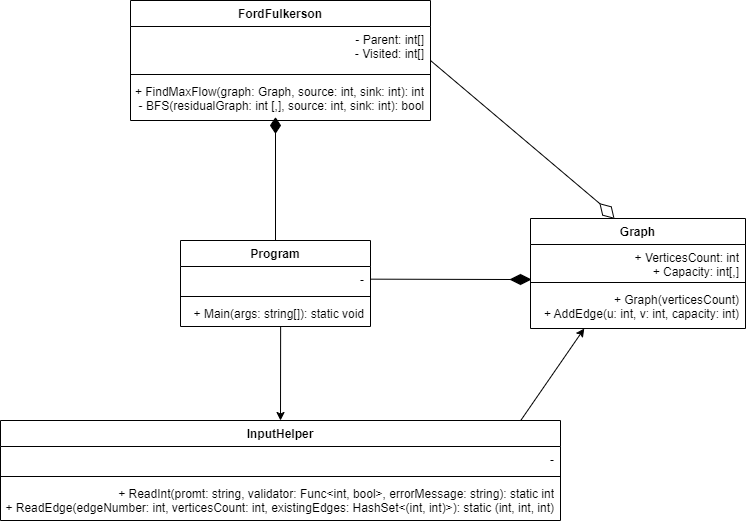

The diagram above was exported from draw.io. Its source (the exported page's mxGraphModel, read from the mxfile embedded in the PNG):
<mxGraphModel dx="1717" dy="1603" grid="1" gridSize="10" guides="1" tooltips="1" connect="1" arrows="1" fold="1" page="1" pageScale="1" pageWidth="827" pageHeight="1169" math="0" shadow="0">
  <root>
    <mxCell id="WIyWlLk6GJQsqaUBKTNV-0" />
    <mxCell id="WIyWlLk6GJQsqaUBKTNV-1" parent="WIyWlLk6GJQsqaUBKTNV-0" />
    <mxCell id="DiTSplvf1MaeGBPLjo4K-0" value="FordFulkerson" style="swimlane;fontStyle=1;align=center;verticalAlign=top;childLayout=stackLayout;horizontal=1;startSize=26;horizontalStack=0;resizeParent=1;resizeParentMax=0;resizeLast=0;collapsible=1;marginBottom=0;whiteSpace=wrap;html=1;" vertex="1" parent="WIyWlLk6GJQsqaUBKTNV-1">
      <mxGeometry x="40" y="-310" width="300" height="120" as="geometry" />
    </mxCell>
    <mxCell id="DiTSplvf1MaeGBPLjo4K-1" value="- Parent: int[]&lt;div&gt;- Visited: int[]&lt;br&gt;&lt;div&gt;&lt;br&gt;&lt;/div&gt;&lt;/div&gt;" style="text;strokeColor=none;fillColor=none;align=right;verticalAlign=top;spacingLeft=4;spacingRight=4;overflow=hidden;rotatable=0;points=[[0,0.5],[1,0.5]];portConstraint=eastwest;whiteSpace=wrap;html=1;" vertex="1" parent="DiTSplvf1MaeGBPLjo4K-0">
      <mxGeometry y="26" width="300" height="44" as="geometry" />
    </mxCell>
    <mxCell id="DiTSplvf1MaeGBPLjo4K-2" value="" style="line;strokeWidth=1;fillColor=none;align=left;verticalAlign=middle;spacingTop=-1;spacingLeft=3;spacingRight=3;rotatable=0;labelPosition=right;points=[];portConstraint=eastwest;strokeColor=inherit;" vertex="1" parent="DiTSplvf1MaeGBPLjo4K-0">
      <mxGeometry y="70" width="300" height="8" as="geometry" />
    </mxCell>
    <mxCell id="DiTSplvf1MaeGBPLjo4K-3" value="+ FindMaxFlow(graph: Graph, source: int, sink: int): int&lt;br&gt;&lt;span style=&quot;background-color: initial;&quot;&gt;- BFS(residualGraph: int [,], source: int, sink: int): bool&lt;/span&gt;" style="text;strokeColor=none;fillColor=none;align=right;verticalAlign=top;spacingLeft=4;spacingRight=4;overflow=hidden;rotatable=0;points=[[0,0.5],[1,0.5]];portConstraint=eastwest;whiteSpace=wrap;html=1;" vertex="1" parent="DiTSplvf1MaeGBPLjo4K-0">
      <mxGeometry y="78" width="300" height="42" as="geometry" />
    </mxCell>
    <mxCell id="DiTSplvf1MaeGBPLjo4K-4" value="Graph" style="swimlane;fontStyle=1;align=center;verticalAlign=top;childLayout=stackLayout;horizontal=1;startSize=26;horizontalStack=0;resizeParent=1;resizeParentMax=0;resizeLast=0;collapsible=1;marginBottom=0;whiteSpace=wrap;html=1;" vertex="1" parent="WIyWlLk6GJQsqaUBKTNV-1">
      <mxGeometry x="440" y="-92" width="215" height="110" as="geometry" />
    </mxCell>
    <mxCell id="DiTSplvf1MaeGBPLjo4K-5" value="+ VerticesCount: int&lt;div&gt;+ Capacity: int[,]&lt;/div&gt;" style="text;strokeColor=none;fillColor=none;align=right;verticalAlign=top;spacingLeft=4;spacingRight=4;overflow=hidden;rotatable=0;points=[[0,0.5],[1,0.5]];portConstraint=eastwest;whiteSpace=wrap;html=1;" vertex="1" parent="DiTSplvf1MaeGBPLjo4K-4">
      <mxGeometry y="26" width="215" height="34" as="geometry" />
    </mxCell>
    <mxCell id="DiTSplvf1MaeGBPLjo4K-6" value="" style="line;strokeWidth=1;fillColor=none;align=left;verticalAlign=middle;spacingTop=-1;spacingLeft=3;spacingRight=3;rotatable=0;labelPosition=right;points=[];portConstraint=eastwest;strokeColor=inherit;" vertex="1" parent="DiTSplvf1MaeGBPLjo4K-4">
      <mxGeometry y="60" width="215" height="8" as="geometry" />
    </mxCell>
    <mxCell id="DiTSplvf1MaeGBPLjo4K-7" value="+ Graph(verticesCount)&lt;div&gt;+ AddEdge(u: int, v: int, capacity: int)&lt;/div&gt;" style="text;strokeColor=none;fillColor=none;align=right;verticalAlign=top;spacingLeft=4;spacingRight=4;overflow=hidden;rotatable=0;points=[[0,0.5],[1,0.5]];portConstraint=eastwest;whiteSpace=wrap;html=1;" vertex="1" parent="DiTSplvf1MaeGBPLjo4K-4">
      <mxGeometry y="68" width="215" height="42" as="geometry" />
    </mxCell>
    <mxCell id="DiTSplvf1MaeGBPLjo4K-12" value="InputHelper" style="swimlane;fontStyle=1;align=center;verticalAlign=top;childLayout=stackLayout;horizontal=1;startSize=26;horizontalStack=0;resizeParent=1;resizeParentMax=0;resizeLast=0;collapsible=1;marginBottom=0;whiteSpace=wrap;html=1;" vertex="1" parent="WIyWlLk6GJQsqaUBKTNV-1">
      <mxGeometry x="-90" y="110" width="560" height="100" as="geometry" />
    </mxCell>
    <mxCell id="DiTSplvf1MaeGBPLjo4K-13" value="-" style="text;strokeColor=none;fillColor=none;align=right;verticalAlign=top;spacingLeft=4;spacingRight=4;overflow=hidden;rotatable=0;points=[[0,0.5],[1,0.5]];portConstraint=eastwest;whiteSpace=wrap;html=1;" vertex="1" parent="DiTSplvf1MaeGBPLjo4K-12">
      <mxGeometry y="26" width="560" height="26" as="geometry" />
    </mxCell>
    <mxCell id="DiTSplvf1MaeGBPLjo4K-14" value="" style="line;strokeWidth=1;fillColor=none;align=left;verticalAlign=middle;spacingTop=-1;spacingLeft=3;spacingRight=3;rotatable=0;labelPosition=right;points=[];portConstraint=eastwest;strokeColor=inherit;" vertex="1" parent="DiTSplvf1MaeGBPLjo4K-12">
      <mxGeometry y="52" width="560" height="8" as="geometry" />
    </mxCell>
    <mxCell id="DiTSplvf1MaeGBPLjo4K-15" value="+ ReadInt(promt: string, validator: Func&amp;lt;int, bool&amp;gt;, errorMessage: string): static int&lt;div&gt;+ ReadEdge(edgeNumber: int, verticesCount: int, existingEdges: HashSet&amp;lt;(int, int)&amp;gt;): static (int, int, int)&lt;br&gt;&lt;div&gt;&lt;br&gt;&lt;/div&gt;&lt;/div&gt;" style="text;strokeColor=none;fillColor=none;align=right;verticalAlign=top;spacingLeft=4;spacingRight=4;overflow=hidden;rotatable=0;points=[[0,0.5],[1,0.5]];portConstraint=eastwest;whiteSpace=wrap;html=1;" vertex="1" parent="DiTSplvf1MaeGBPLjo4K-12">
      <mxGeometry y="60" width="560" height="40" as="geometry" />
    </mxCell>
    <mxCell id="DiTSplvf1MaeGBPLjo4K-16" value="Program" style="swimlane;fontStyle=1;align=center;verticalAlign=top;childLayout=stackLayout;horizontal=1;startSize=26;horizontalStack=0;resizeParent=1;resizeParentMax=0;resizeLast=0;collapsible=1;marginBottom=0;whiteSpace=wrap;html=1;" vertex="1" parent="WIyWlLk6GJQsqaUBKTNV-1">
      <mxGeometry x="90" y="-70" width="190" height="86" as="geometry" />
    </mxCell>
    <mxCell id="DiTSplvf1MaeGBPLjo4K-17" value="-" style="text;strokeColor=none;fillColor=none;align=right;verticalAlign=top;spacingLeft=4;spacingRight=4;overflow=hidden;rotatable=0;points=[[0,0.5],[1,0.5]];portConstraint=eastwest;whiteSpace=wrap;html=1;" vertex="1" parent="DiTSplvf1MaeGBPLjo4K-16">
      <mxGeometry y="26" width="190" height="26" as="geometry" />
    </mxCell>
    <mxCell id="DiTSplvf1MaeGBPLjo4K-18" value="" style="line;strokeWidth=1;fillColor=none;align=left;verticalAlign=middle;spacingTop=-1;spacingLeft=3;spacingRight=3;rotatable=0;labelPosition=right;points=[];portConstraint=eastwest;strokeColor=inherit;" vertex="1" parent="DiTSplvf1MaeGBPLjo4K-16">
      <mxGeometry y="52" width="190" height="8" as="geometry" />
    </mxCell>
    <mxCell id="DiTSplvf1MaeGBPLjo4K-19" value="+ Main(args: string[]): static void" style="text;strokeColor=none;fillColor=none;align=right;verticalAlign=top;spacingLeft=4;spacingRight=4;overflow=hidden;rotatable=0;points=[[0,0.5],[1,0.5]];portConstraint=eastwest;whiteSpace=wrap;html=1;" vertex="1" parent="DiTSplvf1MaeGBPLjo4K-16">
      <mxGeometry y="60" width="190" height="26" as="geometry" />
    </mxCell>
    <mxCell id="DiTSplvf1MaeGBPLjo4K-20" value="" style="endArrow=classic;html=1;rounded=0;exitX=0.527;exitY=0.996;exitDx=0;exitDy=0;exitPerimeter=0;entryX=0.5;entryY=0;entryDx=0;entryDy=0;" edge="1" parent="WIyWlLk6GJQsqaUBKTNV-1" source="DiTSplvf1MaeGBPLjo4K-19" target="DiTSplvf1MaeGBPLjo4K-12">
      <mxGeometry width="50" height="50" relative="1" as="geometry">
        <mxPoint x="20" y="120" as="sourcePoint" />
        <mxPoint x="70" y="70" as="targetPoint" />
      </mxGeometry>
    </mxCell>
    <mxCell id="DiTSplvf1MaeGBPLjo4K-21" value="" style="rhombus;whiteSpace=wrap;html=1;fillColor=#000000;" vertex="1" parent="WIyWlLk6GJQsqaUBKTNV-1">
      <mxGeometry x="420" y="-36" width="20" height="10" as="geometry" />
    </mxCell>
    <mxCell id="DiTSplvf1MaeGBPLjo4K-25" value="" style="endArrow=none;html=1;rounded=0;entryX=0;entryY=0.5;entryDx=0;entryDy=0;exitX=1;exitY=0.5;exitDx=0;exitDy=0;" edge="1" parent="WIyWlLk6GJQsqaUBKTNV-1" target="DiTSplvf1MaeGBPLjo4K-21">
      <mxGeometry width="50" height="50" relative="1" as="geometry">
        <mxPoint x="280.0000000000002" y="-31.34000000000023" as="sourcePoint" />
        <mxPoint x="420" y="-31.340000000000003" as="targetPoint" />
      </mxGeometry>
    </mxCell>
    <mxCell id="DiTSplvf1MaeGBPLjo4K-26" value="" style="rhombus;whiteSpace=wrap;html=1;fillColor=#000000;rotation=-90;" vertex="1" parent="WIyWlLk6GJQsqaUBKTNV-1">
      <mxGeometry x="177.5" y="-190" width="15" height="10" as="geometry" />
    </mxCell>
    <mxCell id="DiTSplvf1MaeGBPLjo4K-27" value="" style="endArrow=none;html=1;rounded=0;exitX=0.5;exitY=0;exitDx=0;exitDy=0;entryX=0;entryY=0.5;entryDx=0;entryDy=0;" edge="1" parent="WIyWlLk6GJQsqaUBKTNV-1" source="DiTSplvf1MaeGBPLjo4K-16" target="DiTSplvf1MaeGBPLjo4K-26">
      <mxGeometry width="50" height="50" relative="1" as="geometry">
        <mxPoint x="170" y="-180" as="sourcePoint" />
        <mxPoint x="185" y="-160" as="targetPoint" />
      </mxGeometry>
    </mxCell>
    <mxCell id="DiTSplvf1MaeGBPLjo4K-29" value="" style="rhombus;whiteSpace=wrap;html=1;fillColor=#FFFFFF;rotation=-134;" vertex="1" parent="WIyWlLk6GJQsqaUBKTNV-1">
      <mxGeometry x="506.48" y="-105.49" width="20" height="12" as="geometry" />
    </mxCell>
    <mxCell id="DiTSplvf1MaeGBPLjo4K-30" value="" style="endArrow=none;html=1;rounded=0;exitX=1;exitY=0.5;exitDx=0;exitDy=0;entryX=1;entryY=0.5;entryDx=0;entryDy=0;" edge="1" parent="WIyWlLk6GJQsqaUBKTNV-1" source="DiTSplvf1MaeGBPLjo4K-0" target="DiTSplvf1MaeGBPLjo4K-29">
      <mxGeometry width="50" height="50" relative="1" as="geometry">
        <mxPoint x="380" y="-220" as="sourcePoint" />
        <mxPoint x="430" y="-270" as="targetPoint" />
      </mxGeometry>
    </mxCell>
    <mxCell id="DiTSplvf1MaeGBPLjo4K-31" value="" style="endArrow=classic;html=1;rounded=0;exitX=0.929;exitY=0;exitDx=0;exitDy=0;exitPerimeter=0;entryX=0.25;entryY=1;entryDx=0;entryDy=0;" edge="1" parent="WIyWlLk6GJQsqaUBKTNV-1" source="DiTSplvf1MaeGBPLjo4K-12" target="DiTSplvf1MaeGBPLjo4K-4">
      <mxGeometry width="50" height="50" relative="1" as="geometry">
        <mxPoint x="440" y="100" as="sourcePoint" />
        <mxPoint x="490" y="50" as="targetPoint" />
      </mxGeometry>
    </mxCell>
  </root>
</mxGraphModel>